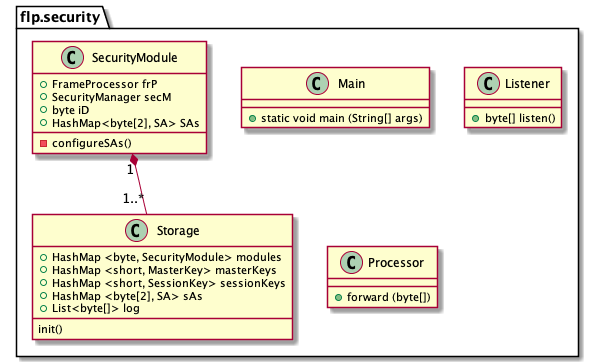

The diagram above was rendered by PlantUML. Its source (embedded in the PNG):
@startuml

package flp.security {

class Storage {
+ HashMap <byte, SecurityModule> modules
+ HashMap <short, MasterKey> masterKeys
+ HashMap <short, SessionKey> sessionKeys
+ HashMap <byte[2], SA> sAs
+ List<byte[]> log
__
init()
}

class Main {
+ static void main (String[] args)
}

class Listener {
+ byte[] listen()
}

class Processor {
+ forward (byte[])
}

class SecurityModule {
+ FrameProcessor frP
+ SecurityManager secM
+ byte iD
+ HashMap<byte[2], SA> SAs
-configureSAs()
}

SecurityModule "1" *-- "1..*" Storage
}
@enduml